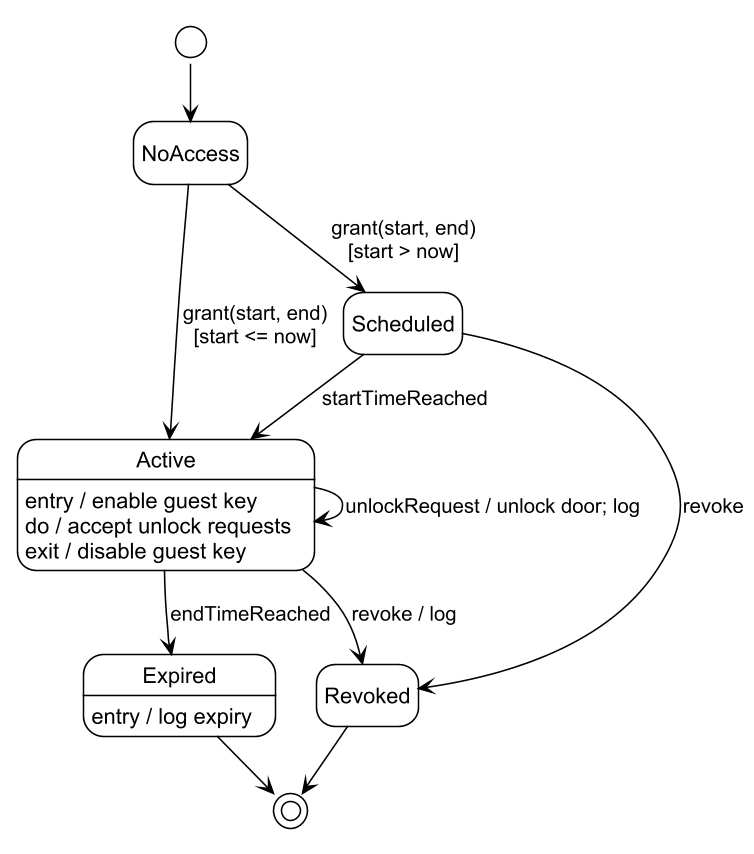

The diagram above was rendered by PlantUML. Its source (embedded in the PNG):
@startuml
skinparamlocked dpi 150
!theme plain
!pragma layout smetana
skinparam defaultFontName Arial
hide empty description
[*] --> NoAccess
NoAccess --> Scheduled : grant(start, end)\n[start > now]
NoAccess --> Active : grant(start, end)\n[start <= now]
Scheduled --> Active : startTimeReached
Active : entry / enable guest key
Active : do / accept unlock requests
Active : exit / disable guest key
Active --> Active : unlockRequest / unlock door; log
Active --> Expired : endTimeReached
Scheduled --> Revoked : revoke
Active --> Revoked : revoke / log
Expired : entry / log expiry
Expired --> [*]
Revoked --> [*]
@enduml